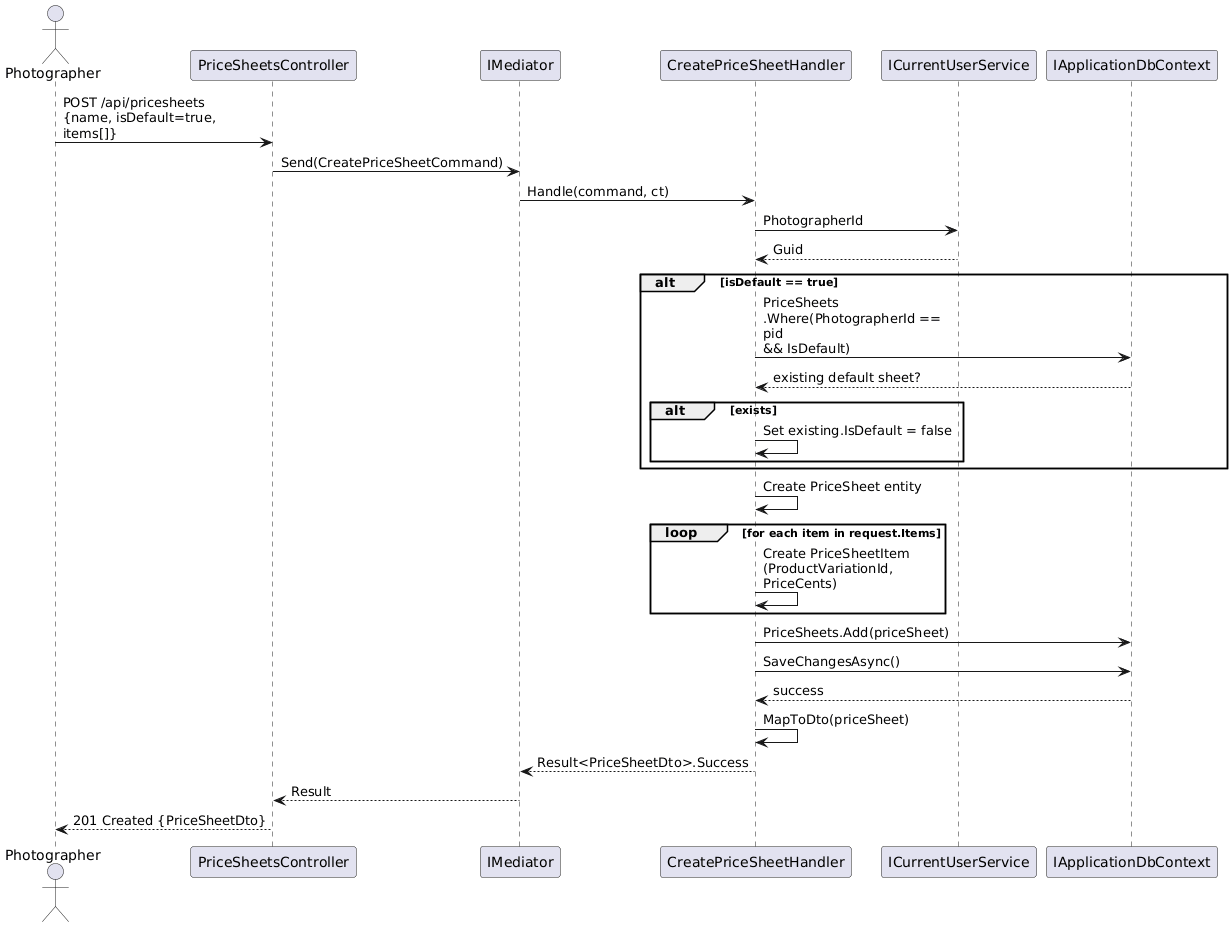

The diagram above was rendered by PlantUML. Its source (embedded in the PNG):
@startuml
skinparam maxMessageSize 200
actor Photographer
participant "PriceSheetsController" as ctrl
participant "IMediator" as med
participant "CreatePriceSheetHandler" as handler
participant "ICurrentUserService" as user
participant "IApplicationDbContext" as db

Photographer -> ctrl : POST /api/pricesheets\n{name, isDefault=true, items[]}
ctrl -> med : Send(CreatePriceSheetCommand)
med -> handler : Handle(command, ct)
handler -> user : PhotographerId
user --> handler : Guid

alt isDefault == true
  handler -> db : PriceSheets\n.Where(PhotographerId == pid\n&& IsDefault)
  db --> handler : existing default sheet?
  alt exists
    handler -> handler : Set existing.IsDefault = false
  end
end

handler -> handler : Create PriceSheet entity

loop for each item in request.Items
  handler -> handler : Create PriceSheetItem\n(ProductVariationId, PriceCents)
end

handler -> db : PriceSheets.Add(priceSheet)
handler -> db : SaveChangesAsync()
db --> handler : success
handler -> handler : MapToDto(priceSheet)
handler --> med : Result<PriceSheetDto>.Success
med --> ctrl : Result
ctrl --> Photographer : 201 Created {PriceSheetDto}
@enduml